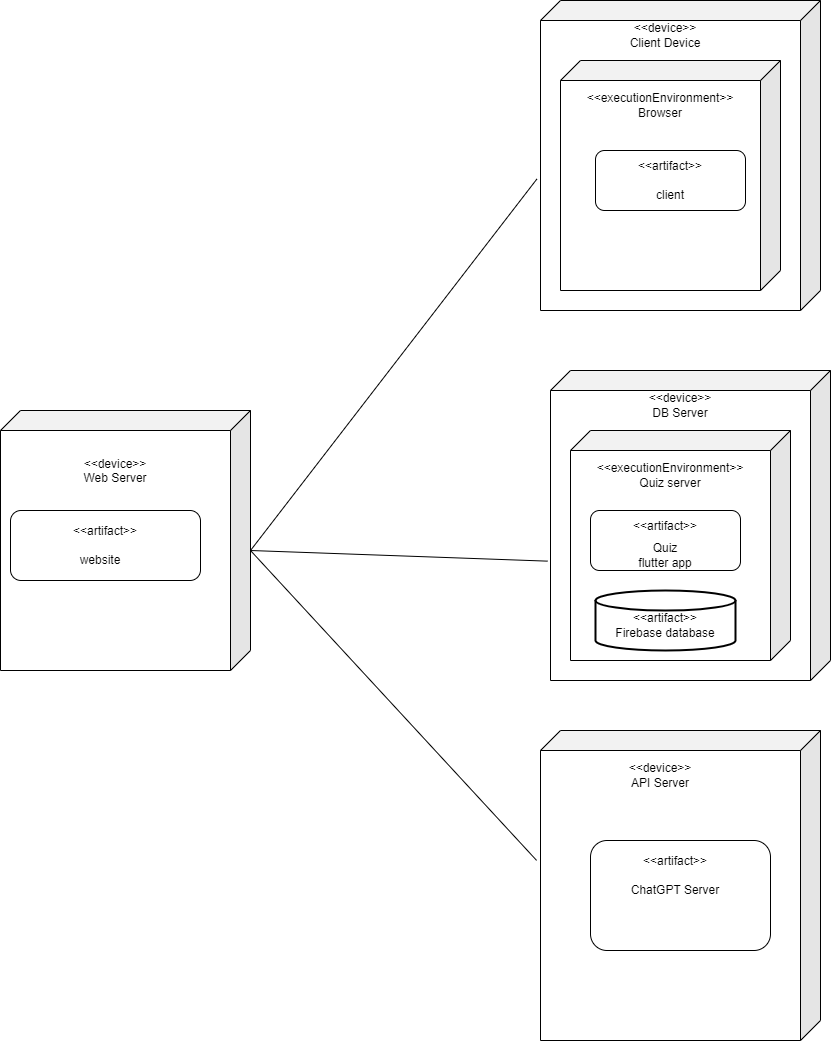

The diagram above was exported from draw.io. Its source (the exported page's mxGraphModel, read from the mxfile embedded in the PNG):
<mxGraphModel dx="1222" dy="1561" grid="1" gridSize="10" guides="1" tooltips="1" connect="1" arrows="1" fold="1" page="1" pageScale="1" pageWidth="1100" pageHeight="850" math="0" shadow="0">
  <root>
    <mxCell id="0" />
    <mxCell id="1" parent="0" />
    <mxCell id="5OgcyCeOzIzv_Z_ojiTj-1" value="&amp;lt;&amp;lt;device&amp;gt;&amp;gt;&lt;br&gt;Web Server&lt;br&gt;&lt;br&gt;&lt;br&gt;&lt;br&gt;&lt;br&gt;&lt;br&gt;&lt;br&gt;&lt;br&gt;&lt;br&gt;&lt;br&gt;&lt;br&gt;&lt;br&gt;" style="shape=cube;whiteSpace=wrap;html=1;boundedLbl=1;backgroundOutline=1;darkOpacity=0.05;darkOpacity2=0.1;flipH=1;" parent="1" vertex="1">
      <mxGeometry x="40" y="180" width="250" height="260" as="geometry" />
    </mxCell>
    <mxCell id="5OgcyCeOzIzv_Z_ojiTj-2" value="&amp;lt;&amp;lt;artifact&amp;gt;&amp;gt;&lt;br&gt;&lt;br&gt;&lt;br&gt;" style="rounded=1;whiteSpace=wrap;html=1;" parent="1" vertex="1">
      <mxGeometry x="50" y="280" width="190" height="70" as="geometry" />
    </mxCell>
    <mxCell id="5OgcyCeOzIzv_Z_ojiTj-3" value="website" style="text;html=1;strokeColor=none;fillColor=none;align=center;verticalAlign=middle;whiteSpace=wrap;rounded=0;" parent="1" vertex="1">
      <mxGeometry x="110" y="315" width="60" height="30" as="geometry" />
    </mxCell>
    <mxCell id="5OgcyCeOzIzv_Z_ojiTj-4" value="" style="shape=cube;whiteSpace=wrap;html=1;boundedLbl=1;backgroundOutline=1;darkOpacity=0.05;darkOpacity2=0.1;flipV=0;flipH=1;" parent="1" vertex="1">
      <mxGeometry x="580" y="-230" width="280" height="310" as="geometry" />
    </mxCell>
    <mxCell id="5OgcyCeOzIzv_Z_ojiTj-5" value="" style="shape=cube;whiteSpace=wrap;html=1;boundedLbl=1;backgroundOutline=1;darkOpacity=0.05;darkOpacity2=0.1;flipH=1;" parent="1" vertex="1">
      <mxGeometry x="600" y="-170" width="220" height="230" as="geometry" />
    </mxCell>
    <mxCell id="5OgcyCeOzIzv_Z_ojiTj-6" value="&amp;lt;&amp;lt;device&amp;gt;&amp;gt;&lt;br&gt;Client Device" style="text;html=1;strokeColor=none;fillColor=none;align=center;verticalAlign=middle;whiteSpace=wrap;rounded=0;" parent="1" vertex="1">
      <mxGeometry x="640" y="-210" width="130" height="30" as="geometry" />
    </mxCell>
    <mxCell id="5OgcyCeOzIzv_Z_ojiTj-7" value="&amp;lt;&amp;lt;artifact&amp;gt;&amp;gt;&lt;br&gt;&lt;br&gt;&lt;br&gt;" style="rounded=1;whiteSpace=wrap;html=1;" parent="1" vertex="1">
      <mxGeometry x="635" y="-80" width="150" height="60" as="geometry" />
    </mxCell>
    <mxCell id="5OgcyCeOzIzv_Z_ojiTj-8" value="client" style="text;html=1;strokeColor=none;fillColor=none;align=center;verticalAlign=middle;whiteSpace=wrap;rounded=0;" parent="1" vertex="1">
      <mxGeometry x="680" y="-50" width="60" height="30" as="geometry" />
    </mxCell>
    <mxCell id="5OgcyCeOzIzv_Z_ojiTj-9" value="&amp;lt;&amp;lt;executionEnvironment&amp;gt;&amp;gt;&lt;br&gt;Browser" style="text;html=1;strokeColor=none;fillColor=none;align=center;verticalAlign=middle;whiteSpace=wrap;rounded=0;" parent="1" vertex="1">
      <mxGeometry x="640" y="-140" width="120" height="30" as="geometry" />
    </mxCell>
    <mxCell id="5OgcyCeOzIzv_Z_ojiTj-10" value="" style="shape=cube;whiteSpace=wrap;html=1;boundedLbl=1;backgroundOutline=1;darkOpacity=0.05;darkOpacity2=0.1;flipV=0;flipH=1;" parent="1" vertex="1">
      <mxGeometry x="590" y="140" width="280" height="310" as="geometry" />
    </mxCell>
    <mxCell id="5OgcyCeOzIzv_Z_ojiTj-11" value="" style="shape=cube;whiteSpace=wrap;html=1;boundedLbl=1;backgroundOutline=1;darkOpacity=0.05;darkOpacity2=0.1;flipH=1;" parent="1" vertex="1">
      <mxGeometry x="610" y="200" width="220" height="230" as="geometry" />
    </mxCell>
    <mxCell id="5OgcyCeOzIzv_Z_ojiTj-13" value="&amp;lt;&amp;lt;artifact&amp;gt;&amp;gt;&lt;br&gt;&lt;br&gt;&lt;br&gt;" style="rounded=1;whiteSpace=wrap;html=1;" parent="1" vertex="1">
      <mxGeometry x="630" y="280" width="150" height="60" as="geometry" />
    </mxCell>
    <mxCell id="5OgcyCeOzIzv_Z_ojiTj-14" value="Quiz flutter app" style="text;html=1;strokeColor=none;fillColor=none;align=center;verticalAlign=middle;whiteSpace=wrap;rounded=0;" parent="1" vertex="1">
      <mxGeometry x="675" y="310" width="60" height="30" as="geometry" />
    </mxCell>
    <mxCell id="5OgcyCeOzIzv_Z_ojiTj-15" value="&amp;lt;&amp;lt;executionEnvironment&amp;gt;&amp;gt;&lt;br&gt;Quiz server" style="text;html=1;strokeColor=none;fillColor=none;align=center;verticalAlign=middle;whiteSpace=wrap;rounded=0;" parent="1" vertex="1">
      <mxGeometry x="650" y="230" width="120" height="30" as="geometry" />
    </mxCell>
    <mxCell id="5OgcyCeOzIzv_Z_ojiTj-16" value="" style="strokeWidth=2;html=1;shape=mxgraph.flowchart.database;whiteSpace=wrap;" parent="1" vertex="1">
      <mxGeometry x="635" y="360" width="140" height="60" as="geometry" />
    </mxCell>
    <mxCell id="5OgcyCeOzIzv_Z_ojiTj-17" value="&amp;lt;&amp;lt;artifact&amp;gt;&amp;gt;&lt;br&gt;Firebase database" style="text;html=1;strokeColor=none;fillColor=none;align=center;verticalAlign=middle;whiteSpace=wrap;rounded=0;" parent="1" vertex="1">
      <mxGeometry x="645" y="380" width="120" height="30" as="geometry" />
    </mxCell>
    <mxCell id="5OgcyCeOzIzv_Z_ojiTj-18" value="" style="endArrow=none;html=1;rounded=0;entryX=1.013;entryY=0.576;entryDx=0;entryDy=0;entryPerimeter=0;" parent="1" target="5OgcyCeOzIzv_Z_ojiTj-4" edge="1">
      <mxGeometry width="50" height="50" relative="1" as="geometry">
        <mxPoint x="290" y="320" as="sourcePoint" />
        <mxPoint x="570" y="200" as="targetPoint" />
      </mxGeometry>
    </mxCell>
    <mxCell id="5OgcyCeOzIzv_Z_ojiTj-19" value="" style="endArrow=none;html=1;rounded=0;exitX=1.01;exitY=0.615;exitDx=0;exitDy=0;exitPerimeter=0;" parent="1" source="5OgcyCeOzIzv_Z_ojiTj-10" edge="1">
      <mxGeometry width="50" height="50" relative="1" as="geometry">
        <mxPoint x="420" y="440" as="sourcePoint" />
        <mxPoint x="290" y="320" as="targetPoint" />
      </mxGeometry>
    </mxCell>
    <mxCell id="b-IyU7W-pu_eE_YK6N8Y-1" value="" style="shape=cube;whiteSpace=wrap;html=1;boundedLbl=1;backgroundOutline=1;darkOpacity=0.05;darkOpacity2=0.1;flipV=0;flipH=1;" vertex="1" parent="1">
      <mxGeometry x="580" y="500" width="280" height="310" as="geometry" />
    </mxCell>
    <mxCell id="b-IyU7W-pu_eE_YK6N8Y-3" value="&amp;lt;&amp;lt;device&amp;gt;&amp;gt;&lt;br&gt;DB Server" style="text;html=1;strokeColor=none;fillColor=none;align=center;verticalAlign=middle;whiteSpace=wrap;rounded=0;" vertex="1" parent="1">
      <mxGeometry x="655" y="160" width="130" height="30" as="geometry" />
    </mxCell>
    <mxCell id="5OgcyCeOzIzv_Z_ojiTj-12" value="&amp;lt;&amp;lt;device&amp;gt;&amp;gt;&lt;br&gt;API Server" style="text;html=1;strokeColor=none;fillColor=none;align=center;verticalAlign=middle;whiteSpace=wrap;rounded=0;" parent="1" vertex="1">
      <mxGeometry x="635" y="530" width="130" height="30" as="geometry" />
    </mxCell>
    <mxCell id="b-IyU7W-pu_eE_YK6N8Y-4" value="" style="endArrow=none;html=1;rounded=0;entryX=1.014;entryY=0.419;entryDx=0;entryDy=0;entryPerimeter=0;" edge="1" parent="1" target="b-IyU7W-pu_eE_YK6N8Y-1">
      <mxGeometry width="50" height="50" relative="1" as="geometry">
        <mxPoint x="290" y="320" as="sourcePoint" />
        <mxPoint x="630" y="400" as="targetPoint" />
      </mxGeometry>
    </mxCell>
    <mxCell id="b-IyU7W-pu_eE_YK6N8Y-7" value="" style="rounded=1;whiteSpace=wrap;html=1;" vertex="1" parent="1">
      <mxGeometry x="630" y="610" width="180" height="110" as="geometry" />
    </mxCell>
    <mxCell id="b-IyU7W-pu_eE_YK6N8Y-8" value="&amp;lt;&amp;lt;artifact&amp;gt;&amp;gt;&lt;br&gt;&lt;br&gt;ChatGPT Server" style="text;html=1;strokeColor=none;fillColor=none;align=center;verticalAlign=middle;whiteSpace=wrap;rounded=0;" vertex="1" parent="1">
      <mxGeometry x="660" y="630" width="110" height="30" as="geometry" />
    </mxCell>
  </root>
</mxGraphModel>